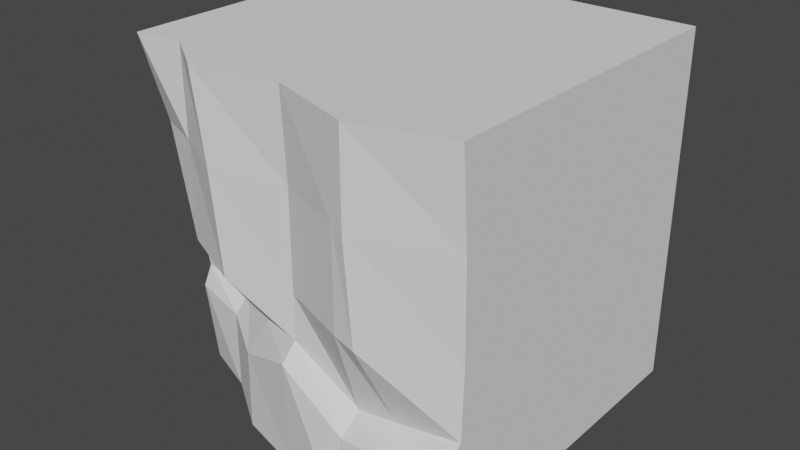 # Source: V6.Ground.Bottom.Mid02.blend  (saved by Blender 2.82.7; exported with 4.5.12 LTS)
import bpy
from mathutils import Matrix  # noqa: F401  (used for matrix-valued properties, if any)

bpy.ops.wm.read_factory_settings(use_empty=True)
scene = bpy.context.scene
scene.name = 'Scene'

# ---- collections
col_collection = bpy.data.collections.new('Collection'); scene.collection.children.link(col_collection)

# ---- world
world_world = bpy.data.worlds.new('World'); scene.world = world_world
world_world.use_nodes = True; world_world.node_tree.nodes.clear()
_N = world_world.node_tree.nodes; _L = world_world.node_tree.links
n0 = _N.new('ShaderNodeOutputWorld'); n0.name = 'World Output'; n0.location = (300, 300)
n1 = _N.new('ShaderNodeBackground'); n1.name = 'Background'; n1.location = (10, 300)
n1.inputs[0].default_value = (0.05088, 0.05088, 0.05088, 1.0)
_L.new(n1.outputs[0], n0.inputs[0])
n0.is_active_output = True
world_world.color = (0.05088, 0.05088, 0.05088)
world_world.use_sun_shadow = False
world_world.sun_shadow_jitter_overblur = 0.0

# ---- meshes
me_cube_014 = bpy.data.meshes.new('Cube.014')
me_cube_014.from_pydata([(-1.0, -0.4546, -1.0), (-1.0, -0.7833, 1.0), (-1.0, 1.0, -1.0), (-1.0, 1.0, 1.0), (1.0, -0.8447, -1.0), (1.0, -0.8596, 1.0), (1.0, 1.0, -1.0), (1.0, 1.0, 1.0), (0.01188, 1.0, -1.0), (0.01188, 1.0, 1.0), (0.01188, -0.8939, -1.0), (0.01188, -0.8411, 1.0), (-0.4797, 1.0, -1.0), (-0.4797, -0.9193, 1.0), (-0.4797, 1.0, 1.0), (-0.3731, -0.7901, -1.0), (0.5, 1.0, 1.0), (0.5854, -1.061, -1.0), (0.5, 1.0, -1.0), (0.5, -1.0, 1.0), (-1.0, -0.5422, 0.1034), (-1.0, 1.0, -0.04569), (1.0, 1.0, -0.04569), (1.0, -0.8104, -0.04569), (0.01188, -0.8184, -0.04569), (0.01188, 1.0, -0.04569), (-0.4797, 1.0, -0.04569), (-0.3457, -0.9193, -0.04569), (0.5464, -1.0, -0.04569), (0.5, 1.0, -0.04569), (-1.0, -0.6393, 0.5025), (-1.0, 1.0, 0.5025), (1.0, 1.0, 0.5025), (1.0, -0.821, 0.5025), (0.01188, -0.8184, 0.5025), (0.01188, 1.0, 0.5025), (-0.4797, 1.0, 0.5025), (-0.4047, -0.9193, 0.5025), (0.5, -1.0, 0.5025), (0.5, 1.0, 0.5025), (-1.0, 1.0, -0.5025), (1.0, 1.0, -0.5025), (1.0, -0.9155, -0.5025), (0.01188, -0.9138, -0.3902), (0.01188, 1.0, -0.5025), (-0.4797, 1.0, -0.5025), (-0.3731, -0.7864, -0.5529), (0.6416, -0.9764, -0.5683), (0.5, 1.0, -0.5025), (-1.0, -0.5153, -0.5102), (-1.0, -0.4616, -0.4023), (-1.0, 1.0, -0.4112), (1.0, 1.0, -0.4112), (1.0, -0.8227, -0.4112), (0.01188, -0.8227, -0.2988), (0.01188, 1.0, -0.4112), (-0.4797, 1.0, -0.4112), (-0.3071, -0.6935, -0.3715), (0.6416, -0.8227, -0.4769), (0.5, 1.0, -0.4112), (-0.7399, 1.0, -1.0), (-0.7399, -0.744, 1.0), (-0.7399, 1.0, 1.0), (-0.6908, -0.5738, -1.0), (-0.7399, 1.0, -0.04569), (-0.7399, -0.744, -0.04569), (-0.7399, 1.0, 0.5025), (-0.7399, -0.744, 0.5025), (-0.6908, -0.5721, -0.549), (-0.7399, 1.0, -0.5025), (-0.6908, -0.4665, -0.4576), (-0.7399, 1.0, -0.4112), (0.4184, 1.0, -1.0), (0.4184, -0.9747, 1.0), (0.4184, 1.0, 1.0), (0.4146, -1.007, -0.9892), (0.4184, 1.0, -0.04569), (0.4146, -0.9732, -0.03493), (0.4184, 1.0, 0.5025), (0.4146, -0.9732, 0.5133), (0.4146, -0.9493, -0.6046), (0.4184, 1.0, -0.5025), (0.4146, -0.8227, -0.5133), (0.4184, 1.0, -0.4112)], [], [(30, 1, 3, 31), (39, 16, 7, 32), (32, 7, 5, 33), (67, 61, 1, 30), (18, 6, 4, 17), (62, 3, 1, 61), (74, 9, 11, 73), (12, 8, 10, 15), (79, 73, 11, 34), (36, 14, 9, 35), (66, 62, 14, 36), (60, 12, 15, 63), (9, 14, 13, 11), (34, 11, 13, 37), (33, 5, 19, 38), (7, 16, 19, 5), (72, 18, 17, 75), (78, 74, 16, 39), (83, 76, 29, 59), (53, 23, 28, 58), (54, 24, 27, 57), (71, 64, 26, 56), (56, 26, 25, 55), (82, 77, 24, 54), (70, 65, 20, 50), (52, 22, 23, 53), (59, 29, 22, 52), (50, 20, 21, 51), (76, 78, 39, 29), (23, 33, 38, 28), (24, 34, 37, 27), (64, 66, 36, 26), (26, 36, 35, 25), (77, 79, 34, 24), (65, 67, 30, 20), (22, 32, 33, 23), (29, 39, 32, 22), (20, 30, 31, 21), (0, 49, 40, 2), (18, 48, 41, 6), (6, 41, 42, 4), (63, 68, 49, 0), (75, 80, 43, 10), (12, 45, 44, 8), (60, 69, 45, 12), (10, 43, 46, 15), (4, 42, 47, 17), (72, 81, 48, 18), (49, 50, 51, 40), (48, 59, 52, 41), (41, 52, 53, 42), (68, 70, 50, 49), (80, 82, 54, 43), (45, 56, 55, 44), (69, 71, 56, 45), (43, 54, 57, 46), (42, 53, 58, 47), (81, 83, 59, 48), (40, 51, 71, 69), (46, 57, 70, 68), (2, 40, 69, 60), (15, 46, 68, 63), (27, 37, 67, 65), (21, 31, 66, 64), (57, 27, 65, 70), (51, 21, 64, 71), (2, 60, 63, 0), (31, 3, 62, 66), (14, 62, 61, 13), (37, 13, 61, 67), (44, 55, 83, 81), (47, 58, 82, 80), (8, 44, 81, 72), (17, 47, 80, 75), (28, 38, 79, 77), (25, 35, 78, 76), (58, 28, 77, 82), (55, 25, 76, 83), (35, 9, 74, 78), (8, 72, 75, 10), (38, 19, 73, 79), (16, 74, 73, 19)])
_uv = me_cube_014.uv_layers.new(name='UVMap')
_uv.uv.foreach_set('vector', [0.2432, 0.02347, 0.3236, 0.0002021, 0.3236, 0.2886, 0.2432, 0.2886, 0.2432, 0.5311, 0.3236, 0.5311, 0.3236, 0.612, 0.2432, 0.612, 0.08065, 0.9221, 0.0002022, 0.9221, 0.0002021, 0.6214, 0.08065, 0.6277, 0.7647, 0.8228, 0.7667, 0.7406, 0.8094, 0.7414, 0.8109, 0.8263, 0.6573, 0.2428, 0.6573, 0.3236, 0.359, 0.3237, 0.324, 0.2567, 0.5145, 0.712, 0.4725, 0.712, 0.4725, 0.4236, 0.5145, 0.4299, 0.7018, 0.712, 0.6361, 0.712, 0.6361, 0.4142, 0.7018, 0.3926, 0.6573, 0.08435, 0.6573, 0.1638, 0.351, 0.1638, 0.3678, 0.1016, 0.5642, 0.8185, 0.5626, 0.739, 0.6333, 0.7387, 0.6336, 0.8199, 0.2432, 0.3727, 0.3236, 0.3727, 0.3236, 0.4522, 0.2432, 0.4522, 0.2432, 0.3306, 0.3236, 0.3306, 0.3236, 0.3727, 0.2432, 0.3727, 0.6573, 0.04228, 0.6573, 0.08435, 0.3678, 0.1016, 0.4028, 0.0502, 0.6361, 0.712, 0.5566, 0.712, 0.5566, 0.4016, 0.6361, 0.4142, 0.6336, 0.8199, 0.6333, 0.7387, 0.7156, 0.739, 0.703, 0.8199, 0.4621, 0.8238, 0.4621, 0.7408, 0.5486, 0.7392, 0.5498, 0.8205, 0.7959, 0.712, 0.715, 0.712, 0.715, 0.3885, 0.7959, 0.4112, 0.6573, 0.2296, 0.6573, 0.2428, 0.324, 0.2567, 0.3327, 0.229, 0.2432, 0.5179, 0.3236, 0.5179, 0.3236, 0.5311, 0.2432, 0.5311, 0.09542, 0.5179, 0.1545, 0.5179, 0.1545, 0.5311, 0.09542, 0.5311, 0.4713, 0.9758, 0.4669, 0.9153, 0.5447, 0.9075, 0.5314, 0.9823, 0.6353, 0.9484, 0.6341, 0.907, 0.6911, 0.905, 0.6908, 0.9677, 0.09542, 0.3306, 0.1545, 0.3306, 0.1545, 0.3727, 0.09542, 0.3727, 0.09542, 0.3727, 0.1545, 0.3727, 0.1545, 0.4522, 0.09542, 0.4522, 0.5697, 0.9865, 0.5659, 0.9058, 0.6341, 0.907, 0.6353, 0.9484, 0.7614, 0.9911, 0.7576, 0.9112, 0.8125, 0.8932, 0.8105, 0.9764, 0.2284, 0.9221, 0.1693, 0.9221, 0.1693, 0.6294, 0.2284, 0.6274, 0.09542, 0.5311, 0.1545, 0.5311, 0.1545, 0.612, 0.09542, 0.612, 0.09686, 0.05221, 0.1786, 0.03917, 0.1545, 0.2886, 0.09542, 0.2886, 0.1545, 0.5179, 0.2432, 0.5179, 0.2432, 0.5311, 0.1545, 0.5311, 0.4669, 0.9153, 0.4621, 0.8238, 0.5498, 0.8205, 0.5447, 0.9075, 0.6341, 0.907, 0.6336, 0.8199, 0.703, 0.8199, 0.6911, 0.905, 0.1545, 0.3306, 0.2432, 0.3306, 0.2432, 0.3727, 0.1545, 0.3727, 0.1545, 0.3727, 0.2432, 0.3727, 0.2432, 0.4522, 0.1545, 0.4522, 0.5659, 0.9058, 0.5642, 0.8185, 0.6336, 0.8199, 0.6341, 0.907, 0.7576, 0.9112, 0.7647, 0.8228, 0.8109, 0.8263, 0.8125, 0.8932, 0.1693, 0.9221, 0.08065, 0.9221, 0.08065, 0.6277, 0.1693, 0.6294, 0.1545, 0.5311, 0.2432, 0.5311, 0.2432, 0.612, 0.1545, 0.612, 0.1786, 0.03917, 0.2432, 0.02347, 0.2432, 0.2886, 0.1545, 0.2886, 0.0002031, 0.05334, 0.07941, 0.04353, 0.08065, 0.2886, 0.0002024, 0.2886, 0.0002021, 0.5311, 0.08065, 0.5311, 0.08065, 0.612, 0.0002021, 0.612, 0.3236, 0.9221, 0.2432, 0.9221, 0.2432, 0.6124, 0.3236, 0.6238, 0.9429, 0.6995, 0.87, 0.6991, 0.8634, 0.6483, 0.9432, 0.646, 0.9411, 0.8938, 0.8782, 0.8918, 0.8436, 0.8264, 0.9422, 0.8262, 0.0002023, 0.3727, 0.08065, 0.3727, 0.08065, 0.4522, 0.0002022, 0.4522, 0.0002023, 0.3306, 0.08065, 0.3306, 0.08065, 0.3727, 0.0002023, 0.3727, 0.9422, 0.8262, 0.8436, 0.8264, 0.8703, 0.7611, 0.9426, 0.7617, 0.9342, 0.9978, 0.8538, 0.9857, 0.8717, 0.9287, 0.9432, 0.9228, 0.0002022, 0.5179, 0.08065, 0.5179, 0.08065, 0.5311, 0.0002021, 0.5311, 0.07941, 0.04353, 0.09686, 0.05221, 0.09542, 0.2886, 0.08065, 0.2886, 0.08065, 0.5311, 0.09542, 0.5311, 0.09542, 0.612, 0.08065, 0.612, 0.2432, 0.9221, 0.2284, 0.9221, 0.2284, 0.6274, 0.2432, 0.6124, 0.9733, 0.9407, 0.9955, 0.9447, 0.9942, 0.9955, 0.9751, 0.9918, 0.9519, 0.7402, 0.9771, 0.7423, 0.9916, 0.8147, 0.971, 0.8117, 0.08065, 0.3727, 0.09542, 0.3727, 0.09542, 0.4522, 0.08065, 0.4522, 0.08065, 0.3306, 0.09542, 0.3306, 0.09542, 0.3727, 0.08065, 0.3727, 0.971, 0.8117, 0.9916, 0.8147, 0.99, 0.8715, 0.9567, 0.8809, 0.9745, 0.6465, 0.9955, 0.648, 0.9837, 0.7057, 0.9549, 0.7029, 0.08065, 0.5179, 0.09542, 0.5179, 0.09542, 0.5311, 0.08065, 0.5311, 0.08065, 0.2886, 0.09542, 0.2886, 0.09542, 0.3306, 0.08065, 0.3306, 0.9567, 0.8809, 0.99, 0.8715, 0.9955, 0.9447, 0.9733, 0.9407, 0.0002024, 0.2886, 0.08065, 0.2886, 0.08065, 0.3306, 0.0002023, 0.3306, 0.9426, 0.7617, 0.8703, 0.7611, 0.87, 0.6991, 0.9429, 0.6995, 0.6911, 0.905, 0.703, 0.8199, 0.7647, 0.8228, 0.7576, 0.9112, 0.1545, 0.2886, 0.2432, 0.2886, 0.2432, 0.3306, 0.1545, 0.3306, 0.6908, 0.9677, 0.6911, 0.905, 0.7576, 0.9112, 0.7614, 0.9911, 0.09542, 0.2886, 0.1545, 0.2886, 0.1545, 0.3306, 0.09542, 0.3306, 0.6573, 0.0002167, 0.6573, 0.04228, 0.4028, 0.0502, 0.4221, 0.0002021, 0.2432, 0.2886, 0.3236, 0.2886, 0.3236, 0.3306, 0.2432, 0.3306, 0.5566, 0.712, 0.5145, 0.712, 0.5145, 0.4299, 0.5566, 0.4016, 0.703, 0.8199, 0.7156, 0.739, 0.7667, 0.7406, 0.7647, 0.8228, 0.08065, 0.4522, 0.09542, 0.4522, 0.09542, 0.5179, 0.08065, 0.5179, 0.9549, 0.7029, 0.9837, 0.7057, 0.9771, 0.7423, 0.9519, 0.7402, 0.0002022, 0.4522, 0.08065, 0.4522, 0.08065, 0.5179, 0.0002022, 0.5179, 0.9432, 0.9228, 0.8717, 0.9287, 0.8782, 0.8918, 0.9411, 0.8938, 0.5447, 0.9075, 0.5498, 0.8205, 0.5642, 0.8185, 0.5659, 0.9058, 0.1545, 0.4522, 0.2432, 0.4522, 0.2432, 0.5179, 0.1545, 0.5179, 0.5314, 0.9823, 0.5447, 0.9075, 0.5659, 0.9058, 0.5697, 0.9865, 0.09542, 0.4522, 0.1545, 0.4522, 0.1545, 0.5179, 0.09542, 0.5179, 0.2432, 0.4522, 0.3236, 0.4522, 0.3236, 0.5179, 0.2432, 0.5179, 0.6573, 0.1638, 0.6573, 0.2296, 0.3327, 0.229, 0.351, 0.1638, 0.5498, 0.8205, 0.5486, 0.7392, 0.5626, 0.739, 0.5642, 0.8185, 0.715, 0.712, 0.7018, 0.712, 0.7018, 0.3926, 0.715, 0.3885])
me_cube_014.use_remesh_fix_poles = True
me_cube_014.use_remesh_preserve_attributes = False
me_cube_014.use_mirror_vertex_groups = False
me_cube_014.update()

# ---- objects
ob_v6_ground_bottom_mid02 = bpy.data.objects.new('V6_Ground.Bottom.Mid02', me_cube_014)

# ---- transforms, parenting, visibility, modifiers, constraints
ob_v6_ground_bottom_mid02.location = (0.0, 0.0, 0.0)
ob_v6_ground_bottom_mid02.lineart.crease_threshold = 0.0

# ---- collection membership
col_collection.objects.link(ob_v6_ground_bottom_mid02)

# ---- scene / render settings (as saved in the file)
scene.frame_start = 1; scene.frame_end = 250; scene.frame_set(1)
scene.render.engine = 'CYCLES'
scene.cycles.use_denoising = False
scene.cycles.samples = 128
scene.cycles.sampling_pattern = 'TABULATED_SOBOL'
scene.cycles.use_adaptive_sampling = False
scene.cycles.use_light_tree = False
scene.view_settings.view_transform = 'Filmic'
bpy.context.view_layer.update()

# ---- added for rendering (the .blend has no active camera and no usable light): camera, sun
cam_auto = bpy.data.cameras.new('AutoCamera')
cam_auto.lens = 50.0
cam_auto.sensor_width = 36.0
cam_auto.clip_end = 1000.0
ob_auto_camera = bpy.data.objects.new('AutoCamera', cam_auto)
scene.collection.objects.link(ob_auto_camera)
ob_auto_camera.location = (3.23794, -3.91598, 2.59035)
ob_auto_camera.rotation_euler = (1.09748, -7.21219e-08, 0.694738)
scene.camera = ob_auto_camera
light_auto_sun = bpy.data.lights.new('AutoSun', 'SUN')
light_auto_sun.energy = 3.0
light_auto_sun.angle = 0.0523599
ob_auto_sun = bpy.data.objects.new('AutoSun', light_auto_sun)
scene.collection.objects.link(ob_auto_sun)
ob_auto_sun.rotation_euler = (0.872665, 0.174533, 0.523599)
bpy.context.view_layer.update()
